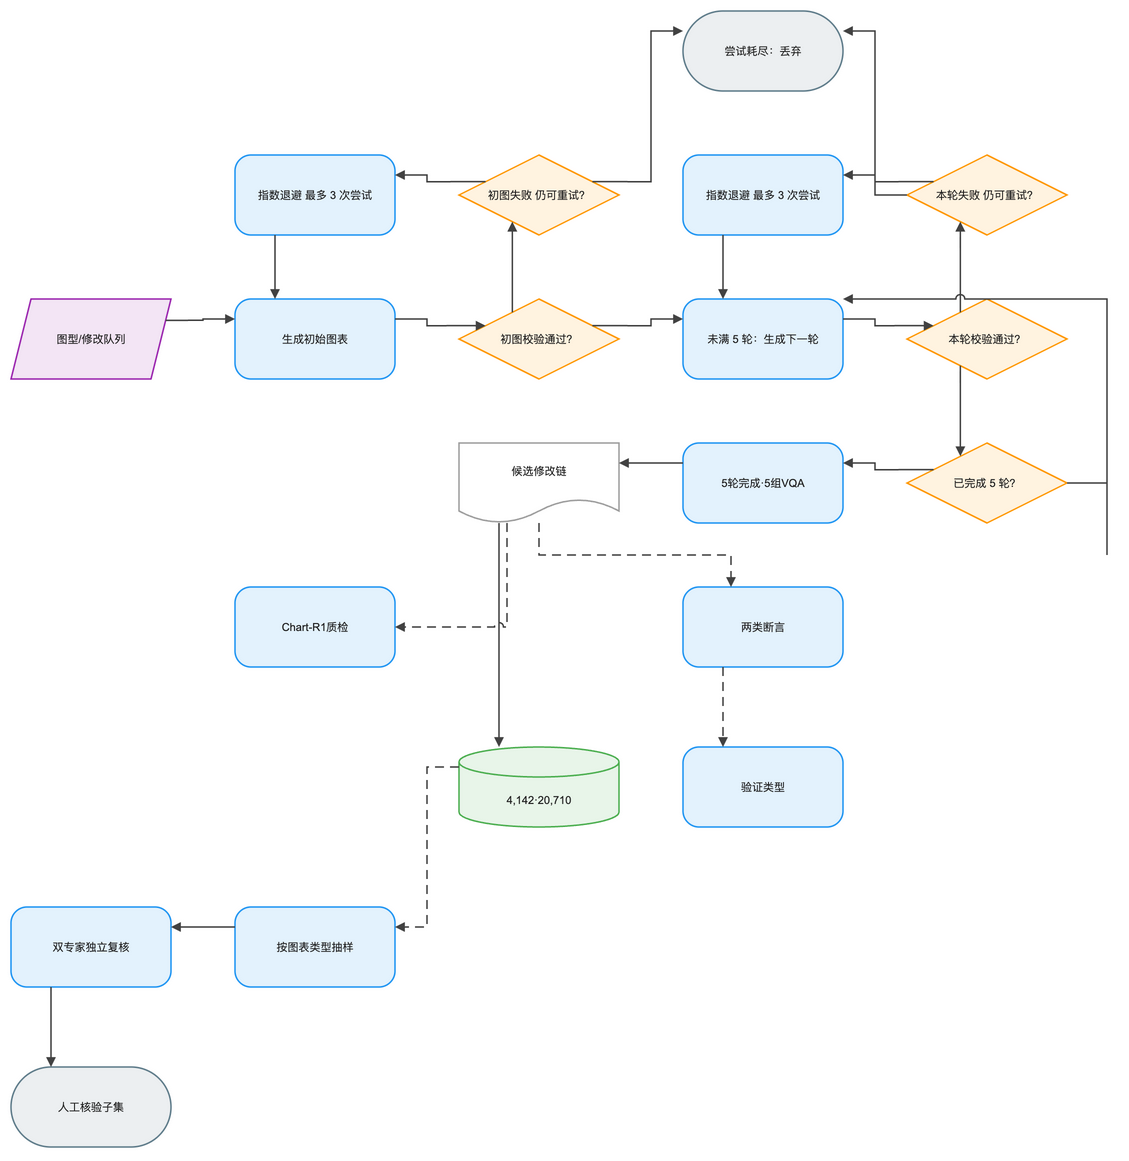

The diagram above was exported from draw.io. Its source (the exported page's mxGraphModel, read from the mxfile embedded in the PNG):
<mxGraphModel dx="1120" dy="720" grid="1" gridSize="8" guides="1" tooltips="1" connect="1" arrows="1" fold="1" page="1" pageScale="1" pageWidth="1120" pageHeight="1208" math="1" background="#FFFFFF">
  <root>
    <mxCell id="0" />
    <mxCell id="1" parent="0" />
    <mxCell id="2" value="图型/修改队列" style="shape=parallelogram;perimeter=parallelogramPerimeter;fixedSize=1;html=1;whiteSpace=wrap;fillColor=#F3E5F5;strokeColor=#9C27B0;strokeWidth=1.5;fontColor=#212121;fontSize=11;fontFamily=Arial, Helvetica, sans-serif;verticalAlign=middle;align=center" vertex="1" parent="1">
      <mxGeometry x="-16" y="280" width="160" height="80" as="geometry" />
    </mxCell>
    <mxCell id="3" value="生成初始图表" style="rounded=1;arcSize=20;html=1;whiteSpace=wrap;fillColor=#E3F2FD;strokeColor=#2196F3;strokeWidth=1.5;fontColor=#212121;fontSize=11;fontFamily=Arial, Helvetica, sans-serif;verticalAlign=middle;align=center" vertex="1" parent="1">
      <mxGeometry x="208" y="280" width="160" height="80" as="geometry" />
    </mxCell>
    <mxCell id="4" value="初图校验通过？" style="rhombus;html=1;whiteSpace=wrap;fillColor=#FFF3E0;strokeColor=#FF9800;strokeWidth=1.5;fontColor=#212121;fontSize=11;fontFamily=Arial, Helvetica, sans-serif;verticalAlign=middle;align=center" vertex="1" parent="1">
      <mxGeometry x="432" y="280" width="160" height="80" as="geometry" />
    </mxCell>
    <mxCell id="5" value="初图失败 仍可重试？" style="rhombus;html=1;whiteSpace=wrap;fillColor=#FFF3E0;strokeColor=#FF9800;strokeWidth=1.5;fontColor=#212121;fontSize=11;fontFamily=Arial, Helvetica, sans-serif;verticalAlign=middle;align=center" vertex="1" parent="1">
      <mxGeometry x="432" y="136" width="160" height="80" as="geometry" />
    </mxCell>
    <mxCell id="6" value="指数退避 最多 3 次尝试" style="rounded=1;arcSize=20;html=1;whiteSpace=wrap;fillColor=#E3F2FD;strokeColor=#2196F3;strokeWidth=1.5;fontColor=#212121;fontSize=11;fontFamily=Arial, Helvetica, sans-serif;verticalAlign=middle;align=center" vertex="1" parent="1">
      <mxGeometry x="208" y="136" width="160" height="80" as="geometry" />
    </mxCell>
    <mxCell id="7" value="尝试耗尽：丢弃" style="rounded=1;arcSize=50;html=1;whiteSpace=wrap;fillColor=#ECEFF1;strokeColor=#607D8B;strokeWidth=1.5;fontColor=#212121;fontSize=11;fontFamily=Arial, Helvetica, sans-serif;verticalAlign=middle;align=center" vertex="1" parent="1">
      <mxGeometry x="656" y="-8" width="160" height="80" as="geometry" />
    </mxCell>
    <mxCell id="8" value="未满 5 轮：生成下一轮" style="rounded=1;arcSize=20;html=1;whiteSpace=wrap;fillColor=#E3F2FD;strokeColor=#2196F3;strokeWidth=1.5;fontColor=#212121;fontSize=11;fontFamily=Arial, Helvetica, sans-serif;verticalAlign=middle;align=center" vertex="1" parent="1">
      <mxGeometry x="656" y="280" width="160" height="80" as="geometry" />
    </mxCell>
    <mxCell id="9" value="本轮校验通过？" style="rhombus;html=1;whiteSpace=wrap;fillColor=#FFF3E0;strokeColor=#FF9800;strokeWidth=1.5;fontColor=#212121;fontSize=11;fontFamily=Arial, Helvetica, sans-serif;verticalAlign=middle;align=center" vertex="1" parent="1">
      <mxGeometry x="880" y="280" width="160" height="80" as="geometry" />
    </mxCell>
    <mxCell id="10" value="本轮失败 仍可重试？" style="rhombus;html=1;whiteSpace=wrap;fillColor=#FFF3E0;strokeColor=#FF9800;strokeWidth=1.5;fontColor=#212121;fontSize=11;fontFamily=Arial, Helvetica, sans-serif;verticalAlign=middle;align=center" vertex="1" parent="1">
      <mxGeometry x="880" y="136" width="160" height="80" as="geometry" />
    </mxCell>
    <mxCell id="11" value="指数退避 最多 3 次尝试" style="rounded=1;arcSize=20;html=1;whiteSpace=wrap;fillColor=#E3F2FD;strokeColor=#2196F3;strokeWidth=1.5;fontColor=#212121;fontSize=11;fontFamily=Arial, Helvetica, sans-serif;verticalAlign=middle;align=center" vertex="1" parent="1">
      <mxGeometry x="656" y="136" width="160" height="80" as="geometry" />
    </mxCell>
    <mxCell id="12" value="已完成 5 轮？" style="rhombus;html=1;whiteSpace=wrap;fillColor=#FFF3E0;strokeColor=#FF9800;strokeWidth=1.5;fontColor=#212121;fontSize=11;fontFamily=Arial, Helvetica, sans-serif;verticalAlign=middle;align=center" vertex="1" parent="1">
      <mxGeometry x="880" y="424" width="160" height="80" as="geometry" />
    </mxCell>
    <mxCell id="13" value="5轮完成·5组VQA" style="rounded=1;arcSize=20;html=1;whiteSpace=wrap;fillColor=#E3F2FD;strokeColor=#2196F3;strokeWidth=1.5;fontColor=#212121;fontSize=11;fontFamily=Arial, Helvetica, sans-serif;verticalAlign=middle;align=center" vertex="1" parent="1">
      <mxGeometry x="656" y="424" width="160" height="80" as="geometry" />
    </mxCell>
    <mxCell id="14" value="候选修改链" style="shape=document;boundedLbl=1;html=1;whiteSpace=wrap;fillColor=#FFFFFF;strokeColor=#9E9E9E;strokeWidth=1.5;fontColor=#212121;fontSize=11;fontFamily=Arial, Helvetica, sans-serif;verticalAlign=middle;align=center" vertex="1" parent="1">
      <mxGeometry x="432" y="424" width="160" height="80" as="geometry" />
    </mxCell>
    <mxCell id="15" value="Chart-R1质检" style="rounded=1;arcSize=20;html=1;whiteSpace=wrap;fillColor=#E3F2FD;strokeColor=#2196F3;strokeWidth=1.5;fontColor=#212121;fontSize=11;fontFamily=Arial, Helvetica, sans-serif;verticalAlign=middle;align=center" vertex="1" parent="1">
      <mxGeometry x="208" y="568" width="160" height="80" as="geometry" />
    </mxCell>
    <mxCell id="16" value="两类断言" style="rounded=1;arcSize=20;html=1;whiteSpace=wrap;fillColor=#E3F2FD;strokeColor=#2196F3;strokeWidth=1.5;fontColor=#212121;fontSize=11;fontFamily=Arial, Helvetica, sans-serif;verticalAlign=middle;align=center" vertex="1" parent="1">
      <mxGeometry x="656" y="568" width="160" height="80" as="geometry" />
    </mxCell>
    <mxCell id="17" value="验证类型" style="rounded=1;arcSize=20;html=1;whiteSpace=wrap;fillColor=#E3F2FD;strokeColor=#2196F3;strokeWidth=1.5;fontColor=#212121;fontSize=11;fontFamily=Arial, Helvetica, sans-serif;verticalAlign=middle;align=center" vertex="1" parent="1">
      <mxGeometry x="656" y="728" width="160" height="80" as="geometry" />
    </mxCell>
    <mxCell id="18" value="4,142·20,710" style="shape=cylinder3;boundedLbl=1;backgroundOutline=1;size=15;html=1;whiteSpace=wrap;fillColor=#E8F5E9;strokeColor=#4CAF50;strokeWidth=1.5;fontColor=#212121;fontSize=11;fontFamily=Arial, Helvetica, sans-serif;verticalAlign=middle;align=center" vertex="1" parent="1">
      <mxGeometry x="432" y="728" width="160" height="80" as="geometry" />
    </mxCell>
    <mxCell id="19" value="按图表类型抽样" style="rounded=1;arcSize=20;html=1;whiteSpace=wrap;fillColor=#E3F2FD;strokeColor=#2196F3;strokeWidth=1.5;fontColor=#212121;fontSize=11;fontFamily=Arial, Helvetica, sans-serif;verticalAlign=middle;align=center" vertex="1" parent="1">
      <mxGeometry x="208" y="888" width="160" height="80" as="geometry" />
    </mxCell>
    <mxCell id="20" value="双专家独立复核" style="rounded=1;arcSize=20;html=1;whiteSpace=wrap;fillColor=#E3F2FD;strokeColor=#2196F3;strokeWidth=1.5;fontColor=#212121;fontSize=11;fontFamily=Arial, Helvetica, sans-serif;verticalAlign=middle;align=center" vertex="1" parent="1">
      <mxGeometry x="-16" y="888" width="160" height="80" as="geometry" />
    </mxCell>
    <mxCell id="21" value="人工核验子集" style="rounded=1;arcSize=50;html=1;whiteSpace=wrap;fillColor=#ECEFF1;strokeColor=#607D8B;strokeWidth=1.5;fontColor=#212121;fontSize=11;fontFamily=Arial, Helvetica, sans-serif;verticalAlign=middle;align=center" vertex="1" parent="1">
      <mxGeometry x="-16" y="1048" width="160" height="80" as="geometry" />
    </mxCell>
    <mxCell id="22" value="" style="edgeStyle=orthogonalEdgeStyle;rounded=0;orthogonalLoop=1;jettySize=auto;html=1;strokeColor=#424242;strokeWidth=1.5;endArrow=block;endFill=1;exitX=1;exitY=0.25;exitDx=0;exitDy=0;entryX=0;entryY=0.25;entryDx=0;entryDy=0;jumpStyle=arc;jumpSize=8" edge="1" parent="1" source="2" target="3">
      <mxGeometry relative="1" as="geometry" />
    </mxCell>
    <mxCell id="23" value="" style="edgeStyle=orthogonalEdgeStyle;rounded=0;orthogonalLoop=1;jettySize=auto;html=1;strokeColor=#424242;strokeWidth=1.5;endArrow=block;endFill=1;exitX=1;exitY=0.25;exitDx=0;exitDy=0;entryX=0;entryY=0.25;entryDx=0;entryDy=0;jumpStyle=arc;jumpSize=8" edge="1" parent="1" source="3" target="4">
      <mxGeometry relative="1" as="geometry" />
    </mxCell>
    <mxCell id="24" value="" style="edgeStyle=orthogonalEdgeStyle;rounded=0;orthogonalLoop=1;jettySize=auto;html=1;strokeColor=#424242;strokeWidth=1.5;endArrow=block;endFill=1;exitX=1;exitY=0.25;exitDx=0;exitDy=0;entryX=0;entryY=0.25;entryDx=0;entryDy=0;jumpStyle=arc;jumpSize=8" edge="1" parent="1" source="4" target="8">
      <mxGeometry relative="1" as="geometry" />
    </mxCell>
    <mxCell id="25" value="" style="edgeStyle=orthogonalEdgeStyle;rounded=0;orthogonalLoop=1;jettySize=auto;html=1;strokeColor=#424242;strokeWidth=1.5;endArrow=block;endFill=1;exitX=0.25;exitY=0;exitDx=0;exitDy=0;entryX=0.25;entryY=1;entryDx=0;entryDy=0;jumpStyle=arc;jumpSize=8" edge="1" parent="1" source="4" target="5">
      <mxGeometry relative="1" as="geometry" />
    </mxCell>
    <mxCell id="26" value="" style="edgeStyle=orthogonalEdgeStyle;rounded=0;orthogonalLoop=1;jettySize=auto;html=1;strokeColor=#424242;strokeWidth=1.5;endArrow=block;endFill=1;exitX=0;exitY=0.25;exitDx=0;exitDy=0;entryX=1;entryY=0.25;entryDx=0;entryDy=0;jumpStyle=arc;jumpSize=8" edge="1" parent="1" source="5" target="6">
      <mxGeometry relative="1" as="geometry" />
    </mxCell>
    <mxCell id="27" value="" style="edgeStyle=orthogonalEdgeStyle;rounded=0;orthogonalLoop=1;jettySize=auto;html=1;strokeColor=#424242;strokeWidth=1.5;endArrow=block;endFill=1;exitX=1;exitY=0.25;exitDx=0;exitDy=0;entryX=0;entryY=0.25;entryDx=0;entryDy=0;jumpStyle=arc;jumpSize=8" edge="1" parent="1" source="5" target="7">
      <mxGeometry relative="1" as="geometry" />
    </mxCell>
    <mxCell id="28" value="" style="edgeStyle=orthogonalEdgeStyle;rounded=0;orthogonalLoop=1;jettySize=auto;html=1;strokeColor=#424242;strokeWidth=1.5;endArrow=block;endFill=1;exitX=0.25;exitY=1;exitDx=0;exitDy=0;entryX=0.25;entryY=0;entryDx=0;entryDy=0;jumpStyle=arc;jumpSize=8" edge="1" parent="1" source="6" target="3">
      <mxGeometry relative="1" as="geometry" />
    </mxCell>
    <mxCell id="29" value="" style="edgeStyle=orthogonalEdgeStyle;rounded=0;orthogonalLoop=1;jettySize=auto;html=1;strokeColor=#424242;strokeWidth=1.5;endArrow=block;endFill=1;exitX=1;exitY=0.25;exitDx=0;exitDy=0;entryX=0;entryY=0.25;entryDx=0;entryDy=0;jumpStyle=arc;jumpSize=8" edge="1" parent="1" source="8" target="9">
      <mxGeometry relative="1" as="geometry" />
    </mxCell>
    <mxCell id="30" value="" style="edgeStyle=orthogonalEdgeStyle;rounded=0;orthogonalLoop=1;jettySize=auto;html=1;strokeColor=#424242;strokeWidth=1.5;endArrow=block;endFill=1;exitX=0.25;exitY=1;exitDx=0;exitDy=0;entryX=0.25;entryY=0;entryDx=0;entryDy=0;jumpStyle=arc;jumpSize=8" edge="1" parent="1" source="9" target="12">
      <mxGeometry relative="1" as="geometry" />
    </mxCell>
    <mxCell id="31" value="" style="edgeStyle=orthogonalEdgeStyle;rounded=0;orthogonalLoop=1;jettySize=auto;html=1;strokeColor=#424242;strokeWidth=1.5;endArrow=block;endFill=1;exitX=0.25;exitY=0;exitDx=0;exitDy=0;entryX=0.25;entryY=1;entryDx=0;entryDy=0;jumpStyle=arc;jumpSize=8" edge="1" parent="1" source="9" target="10">
      <mxGeometry relative="1" as="geometry" />
    </mxCell>
    <mxCell id="32" value="" style="edgeStyle=orthogonalEdgeStyle;rounded=0;orthogonalLoop=1;jettySize=auto;html=1;strokeColor=#424242;strokeWidth=1.5;endArrow=block;endFill=1;exitX=0;exitY=0.25;exitDx=0;exitDy=0;entryX=1;entryY=0.25;entryDx=0;entryDy=0;jumpStyle=arc;jumpSize=8" edge="1" parent="1" source="10" target="11">
      <mxGeometry relative="1" as="geometry" />
    </mxCell>
    <mxCell id="33" value="" style="edgeStyle=orthogonalEdgeStyle;rounded=0;orthogonalLoop=1;jettySize=auto;html=1;strokeColor=#424242;strokeWidth=1.5;endArrow=block;endFill=1;exitX=0;exitY=0.5;exitDx=0;exitDy=0;entryX=1;entryY=0.25;entryDx=0;entryDy=0;jumpStyle=arc;jumpSize=8" edge="1" parent="1" source="10" target="7">
      <mxGeometry relative="1" as="geometry" />
    </mxCell>
    <mxCell id="34" value="" style="edgeStyle=orthogonalEdgeStyle;rounded=0;orthogonalLoop=1;jettySize=auto;html=1;strokeColor=#424242;strokeWidth=1.5;endArrow=block;endFill=1;exitX=0.25;exitY=1;exitDx=0;exitDy=0;entryX=0.25;entryY=0;entryDx=0;entryDy=0;jumpStyle=arc;jumpSize=8" edge="1" parent="1" source="11" target="8">
      <mxGeometry relative="1" as="geometry" />
    </mxCell>
    <mxCell id="35" value="" style="edgeStyle=orthogonalEdgeStyle;rounded=0;orthogonalLoop=1;jettySize=auto;html=1;strokeColor=#424242;strokeWidth=1.5;endArrow=block;endFill=1;jumpStyle=arc;jumpSize=8" edge="1" parent="1" source="12" target="8">
      <mxGeometry relative="1" as="geometry">
        <Array as="points">
          <mxPoint x="1080" y="536" />
          <mxPoint x="1080" y="280" />
          <mxPoint x="848" y="280" />
        </Array>
      </mxGeometry>
    </mxCell>
    <mxCell id="36" value="" style="edgeStyle=orthogonalEdgeStyle;rounded=0;orthogonalLoop=1;jettySize=auto;html=1;strokeColor=#424242;strokeWidth=1.5;endArrow=block;endFill=1;exitX=0;exitY=0.25;exitDx=0;exitDy=0;entryX=1;entryY=0.25;entryDx=0;entryDy=0;jumpStyle=arc;jumpSize=8" edge="1" parent="1" source="12" target="13">
      <mxGeometry relative="1" as="geometry" />
    </mxCell>
    <mxCell id="37" value="" style="edgeStyle=orthogonalEdgeStyle;rounded=0;orthogonalLoop=1;jettySize=auto;html=1;strokeColor=#424242;strokeWidth=1.5;endArrow=block;endFill=1;exitX=0;exitY=0.25;exitDx=0;exitDy=0;entryX=1;entryY=0.25;entryDx=0;entryDy=0;jumpStyle=arc;jumpSize=8" edge="1" parent="1" source="13" target="14">
      <mxGeometry relative="1" as="geometry" />
    </mxCell>
    <mxCell id="38" value="" style="edgeStyle=orthogonalEdgeStyle;rounded=0;orthogonalLoop=1;jettySize=auto;html=1;strokeColor=#424242;strokeWidth=1.5;endArrow=block;endFill=1;exitX=0.25;exitY=1;exitDx=0;exitDy=0;entryX=0.25;entryY=0;entryDx=0;entryDy=0;jumpStyle=arc;jumpSize=8" edge="1" parent="1" source="14" target="18">
      <mxGeometry relative="1" as="geometry" />
    </mxCell>
    <mxCell id="39" value="" style="edgeStyle=orthogonalEdgeStyle;rounded=0;orthogonalLoop=1;jettySize=auto;html=1;strokeColor=#424242;strokeWidth=1.5;endArrow=block;endFill=1;exitX=0;exitY=0.25;exitDx=0;exitDy=0;entryX=1;entryY=0.25;entryDx=0;entryDy=0;dashed=1;dashPattern=6 4;jumpStyle=arc;jumpSize=8" edge="1" parent="1" source="18" target="19">
      <mxGeometry relative="1" as="geometry" />
    </mxCell>
    <mxCell id="40" value="" style="edgeStyle=orthogonalEdgeStyle;rounded=0;orthogonalLoop=1;jettySize=auto;html=1;strokeColor=#424242;strokeWidth=1.5;endArrow=block;endFill=1;exitX=0;exitY=0.25;exitDx=0;exitDy=0;entryX=1;entryY=0.25;entryDx=0;entryDy=0;jumpStyle=arc;jumpSize=8" edge="1" parent="1" source="19" target="20">
      <mxGeometry relative="1" as="geometry" />
    </mxCell>
    <mxCell id="41" value="" style="edgeStyle=orthogonalEdgeStyle;rounded=0;orthogonalLoop=1;jettySize=auto;html=1;strokeColor=#424242;strokeWidth=1.5;endArrow=block;endFill=1;exitX=0.25;exitY=1;exitDx=0;exitDy=0;entryX=0.25;entryY=0;entryDx=0;entryDy=0;jumpStyle=arc;jumpSize=8" edge="1" parent="1" source="20" target="21">
      <mxGeometry relative="1" as="geometry" />
    </mxCell>
    <mxCell id="42" value="" style="edgeStyle=orthogonalEdgeStyle;rounded=0;orthogonalLoop=1;jettySize=auto;html=1;strokeColor=#424242;strokeWidth=1.5;endArrow=block;endFill=1;dashed=1;dashPattern=6 4;jumpStyle=arc;jumpSize=8" edge="1" parent="1" source="14" target="15">
      <mxGeometry relative="1" as="geometry">
        <Array as="points">
          <mxPoint x="480" y="536" />
          <mxPoint x="480" y="648" />
        </Array>
      </mxGeometry>
    </mxCell>
    <mxCell id="43" value="" style="edgeStyle=orthogonalEdgeStyle;rounded=0;orthogonalLoop=1;jettySize=auto;html=1;strokeColor=#424242;strokeWidth=1.5;endArrow=block;endFill=1;dashed=1;dashPattern=6 4;jumpStyle=arc;jumpSize=8" edge="1" parent="1" source="14" target="16">
      <mxGeometry relative="1" as="geometry">
        <Array as="points">
          <mxPoint x="704" y="536" />
          <mxPoint x="704" y="648" />
        </Array>
      </mxGeometry>
    </mxCell>
    <mxCell id="44" value="" style="edgeStyle=orthogonalEdgeStyle;rounded=0;orthogonalLoop=1;jettySize=auto;html=1;strokeColor=#424242;strokeWidth=1.5;endArrow=block;endFill=1;exitX=0.25;exitY=1;exitDx=0;exitDy=0;entryX=0.25;entryY=0;entryDx=0;entryDy=0;dashed=1;dashPattern=6 4;jumpStyle=arc;jumpSize=8" edge="1" parent="1" source="16" target="17">
      <mxGeometry relative="1" as="geometry" />
    </mxCell>
  </root>
</mxGraphModel>